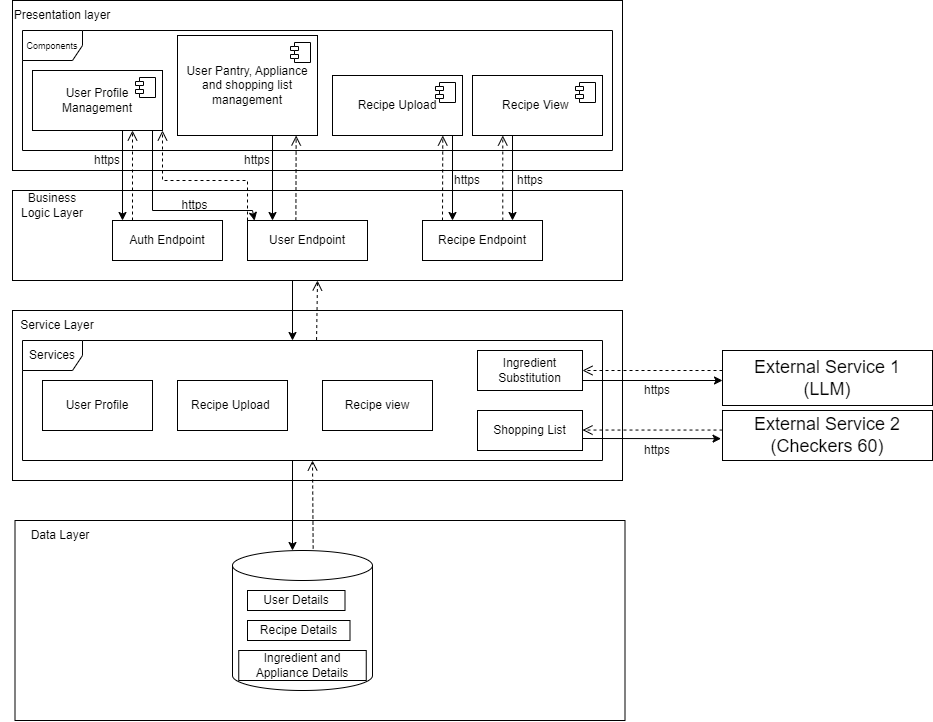

The diagram above was exported from draw.io. Its source (the exported page's mxGraphModel, read from the mxfile embedded in the PNG):
<mxGraphModel dx="1723" dy="687" grid="1" gridSize="10" guides="1" tooltips="1" connect="1" arrows="1" fold="1" page="1" pageScale="1" pageWidth="850" pageHeight="1100" math="0" shadow="0">
  <root>
    <mxCell id="0" />
    <mxCell id="1" parent="0" />
    <mxCell id="sH97HFN882L1To0Lmp61-2" value="" style="rounded=0;whiteSpace=wrap;html=1;" parent="1" vertex="1">
      <mxGeometry x="150" y="30" width="610" height="170" as="geometry" />
    </mxCell>
    <mxCell id="sH97HFN882L1To0Lmp61-3" value="" style="rounded=0;whiteSpace=wrap;html=1;" parent="1" vertex="1">
      <mxGeometry x="150" y="220" width="610" height="90" as="geometry" />
    </mxCell>
    <mxCell id="sH97HFN882L1To0Lmp61-4" value="" style="rounded=0;whiteSpace=wrap;html=1;" parent="1" vertex="1">
      <mxGeometry x="152.5" y="550" width="610" height="200" as="geometry" />
    </mxCell>
    <mxCell id="sH97HFN882L1To0Lmp61-7" value="Presentation layer" style="text;html=1;align=center;verticalAlign=middle;whiteSpace=wrap;rounded=0;" parent="1" vertex="1">
      <mxGeometry x="140" y="30" width="120" height="30" as="geometry" />
    </mxCell>
    <mxCell id="sH97HFN882L1To0Lmp61-8" value="Business Logic Layer" style="text;html=1;align=center;verticalAlign=middle;whiteSpace=wrap;rounded=0;" parent="1" vertex="1">
      <mxGeometry x="150" y="220" width="80" height="30" as="geometry" />
    </mxCell>
    <mxCell id="sH97HFN882L1To0Lmp61-9" value="Data Layer" style="text;html=1;align=center;verticalAlign=middle;whiteSpace=wrap;rounded=0;" parent="1" vertex="1">
      <mxGeometry x="137.5" y="550" width="120" height="30" as="geometry" />
    </mxCell>
    <mxCell id="sH97HFN882L1To0Lmp61-10" value="User Profile Management" style="html=1;dropTarget=0;whiteSpace=wrap;" parent="1" vertex="1">
      <mxGeometry x="170" y="100" width="130" height="60" as="geometry" />
    </mxCell>
    <mxCell id="sH97HFN882L1To0Lmp61-11" value="" style="shape=module;jettyWidth=8;jettyHeight=4;" parent="sH97HFN882L1To0Lmp61-10" vertex="1">
      <mxGeometry x="1" width="20" height="20" relative="1" as="geometry">
        <mxPoint x="-27" y="7" as="offset" />
      </mxGeometry>
    </mxCell>
    <mxCell id="sH97HFN882L1To0Lmp61-12" value="Recipe Upload" style="html=1;dropTarget=0;whiteSpace=wrap;" parent="1" vertex="1">
      <mxGeometry x="470" y="105" width="130" height="60" as="geometry" />
    </mxCell>
    <mxCell id="sH97HFN882L1To0Lmp61-13" value="" style="shape=module;jettyWidth=8;jettyHeight=4;" parent="sH97HFN882L1To0Lmp61-12" vertex="1">
      <mxGeometry x="1" width="20" height="20" relative="1" as="geometry">
        <mxPoint x="-27" y="7" as="offset" />
      </mxGeometry>
    </mxCell>
    <mxCell id="sH97HFN882L1To0Lmp61-14" value="Recipe View&amp;nbsp;" style="html=1;dropTarget=0;whiteSpace=wrap;" parent="1" vertex="1">
      <mxGeometry x="610" y="105" width="130" height="60" as="geometry" />
    </mxCell>
    <mxCell id="sH97HFN882L1To0Lmp61-15" value="" style="shape=module;jettyWidth=8;jettyHeight=4;" parent="sH97HFN882L1To0Lmp61-14" vertex="1">
      <mxGeometry x="1" width="20" height="20" relative="1" as="geometry">
        <mxPoint x="-27" y="7" as="offset" />
      </mxGeometry>
    </mxCell>
    <mxCell id="sH97HFN882L1To0Lmp61-16" value="User Pantry, Appliance and shopping list management" style="html=1;dropTarget=0;whiteSpace=wrap;" parent="1" vertex="1">
      <mxGeometry x="315" y="65" width="140" height="100" as="geometry" />
    </mxCell>
    <mxCell id="sH97HFN882L1To0Lmp61-17" value="" style="shape=module;jettyWidth=8;jettyHeight=4;" parent="sH97HFN882L1To0Lmp61-16" vertex="1">
      <mxGeometry x="1" width="20" height="20" relative="1" as="geometry">
        <mxPoint x="-27" y="7" as="offset" />
      </mxGeometry>
    </mxCell>
    <mxCell id="15STi6aiSeBATqtdHaLk-8" value="&lt;font style=&quot;font-size: 9px;&quot;&gt;Components&lt;/font&gt;" style="shape=umlFrame;whiteSpace=wrap;html=1;pointerEvents=0;" parent="1" vertex="1">
      <mxGeometry x="160" y="60" width="590" height="120" as="geometry" />
    </mxCell>
    <mxCell id="15STi6aiSeBATqtdHaLk-9" value="" style="endArrow=classic;html=1;rounded=0;" parent="1" edge="1">
      <mxGeometry width="50" height="50" relative="1" as="geometry">
        <mxPoint x="260" y="160" as="sourcePoint" />
        <mxPoint x="260" y="250" as="targetPoint" />
      </mxGeometry>
    </mxCell>
    <mxCell id="ivJTlx1EIdESJmakZdLE-1" value="" style="rounded=0;whiteSpace=wrap;html=1;" parent="1" vertex="1">
      <mxGeometry x="150" y="340" width="610" height="170" as="geometry" />
    </mxCell>
    <mxCell id="ivJTlx1EIdESJmakZdLE-2" value="Service Layer" style="text;html=1;align=center;verticalAlign=middle;whiteSpace=wrap;rounded=0;" parent="1" vertex="1">
      <mxGeometry x="150" y="340" width="90" height="30" as="geometry" />
    </mxCell>
    <mxCell id="ivJTlx1EIdESJmakZdLE-3" value="Services" style="shape=umlFrame;whiteSpace=wrap;html=1;pointerEvents=0;" parent="1" vertex="1">
      <mxGeometry x="160" y="370" width="580" height="120" as="geometry" />
    </mxCell>
    <mxCell id="ivJTlx1EIdESJmakZdLE-4" value="User Profile" style="html=1;whiteSpace=wrap;" parent="1" vertex="1">
      <mxGeometry x="180" y="410" width="110" height="50" as="geometry" />
    </mxCell>
    <mxCell id="ivJTlx1EIdESJmakZdLE-5" value="Recipe Upload&amp;nbsp;" style="html=1;whiteSpace=wrap;" parent="1" vertex="1">
      <mxGeometry x="315" y="410" width="110" height="50" as="geometry" />
    </mxCell>
    <mxCell id="ivJTlx1EIdESJmakZdLE-6" value="Recipe view" style="html=1;whiteSpace=wrap;" parent="1" vertex="1">
      <mxGeometry x="460" y="410" width="110" height="50" as="geometry" />
    </mxCell>
    <mxCell id="ivJTlx1EIdESJmakZdLE-7" value="Ingredient Substitution" style="html=1;whiteSpace=wrap;" parent="1" vertex="1">
      <mxGeometry x="615" y="380" width="105" height="40" as="geometry" />
    </mxCell>
    <mxCell id="ivJTlx1EIdESJmakZdLE-8" value="Shopping List" style="html=1;whiteSpace=wrap;" parent="1" vertex="1">
      <mxGeometry x="615" y="440" width="105" height="40" as="geometry" />
    </mxCell>
    <mxCell id="ivJTlx1EIdESJmakZdLE-9" value="" style="html=1;verticalAlign=bottom;endArrow=open;dashed=1;endSize=8;curved=0;rounded=0;exitX=0.669;exitY=0;exitDx=0;exitDy=0;exitPerimeter=0;" parent="1" source="Sy2beYR1d64GPM-d7_a2-7" edge="1">
      <mxGeometry relative="1" as="geometry">
        <mxPoint x="640" y="235.55999999999995" as="sourcePoint" />
        <mxPoint x="640.28" y="165" as="targetPoint" />
      </mxGeometry>
    </mxCell>
    <mxCell id="ivJTlx1EIdESJmakZdLE-10" value="" style="endArrow=classic;html=1;rounded=0;" parent="1" edge="1">
      <mxGeometry width="50" height="50" relative="1" as="geometry">
        <mxPoint x="430" y="310" as="sourcePoint" />
        <mxPoint x="430" y="370" as="targetPoint" />
      </mxGeometry>
    </mxCell>
    <mxCell id="ivJTlx1EIdESJmakZdLE-11" value="" style="html=1;verticalAlign=bottom;endArrow=open;dashed=1;endSize=8;curved=0;rounded=0;exitX=0.507;exitY=-0.004;exitDx=0;exitDy=0;exitPerimeter=0;entryX=0.5;entryY=1;entryDx=0;entryDy=0;" parent="1" source="ivJTlx1EIdESJmakZdLE-3" edge="1" target="sH97HFN882L1To0Lmp61-3">
      <mxGeometry relative="1" as="geometry">
        <mxPoint x="454.71" y="361" as="sourcePoint" />
        <mxPoint x="454.71" y="290" as="targetPoint" />
      </mxGeometry>
    </mxCell>
    <mxCell id="ivJTlx1EIdESJmakZdLE-20" value="" style="endArrow=classic;html=1;rounded=0;" parent="1" edge="1">
      <mxGeometry width="50" height="50" relative="1" as="geometry">
        <mxPoint x="430" y="490" as="sourcePoint" />
        <mxPoint x="430" y="580" as="targetPoint" />
      </mxGeometry>
    </mxCell>
    <mxCell id="ivJTlx1EIdESJmakZdLE-21" value="" style="html=1;verticalAlign=bottom;endArrow=open;dashed=1;endSize=8;curved=0;rounded=0;exitX=0.488;exitY=-0.018;exitDx=0;exitDy=0;exitPerimeter=0;" parent="1" edge="1">
      <mxGeometry relative="1" as="geometry">
        <mxPoint x="450.6600000000001" y="578.02" as="sourcePoint" />
        <mxPoint x="450" y="490" as="targetPoint" />
      </mxGeometry>
    </mxCell>
    <mxCell id="ivJTlx1EIdESJmakZdLE-22" value="&lt;font style=&quot;font-size: 18px;&quot;&gt;External Service 1&lt;/font&gt;&lt;div&gt;&lt;font style=&quot;font-size: 18px;&quot;&gt;(LLM)&lt;/font&gt;&lt;/div&gt;" style="html=1;whiteSpace=wrap;" parent="1" vertex="1">
      <mxGeometry x="860" y="380" width="210" height="55" as="geometry" />
    </mxCell>
    <mxCell id="ivJTlx1EIdESJmakZdLE-24" value="" style="html=1;verticalAlign=bottom;endArrow=open;dashed=1;endSize=8;curved=0;rounded=0;entryX=1;entryY=0.5;entryDx=0;entryDy=0;" parent="1" target="ivJTlx1EIdESJmakZdLE-7" edge="1">
      <mxGeometry relative="1" as="geometry">
        <mxPoint x="860" y="400" as="sourcePoint" />
        <mxPoint x="801" y="380" as="targetPoint" />
      </mxGeometry>
    </mxCell>
    <mxCell id="ivJTlx1EIdESJmakZdLE-25" value="" style="html=1;verticalAlign=bottom;endArrow=open;dashed=1;endSize=8;curved=0;rounded=0;entryX=1;entryY=0.5;entryDx=0;entryDy=0;exitX=0;exitY=0;exitDx=0;exitDy=0;" parent="1" edge="1">
      <mxGeometry relative="1" as="geometry">
        <mxPoint x="860" y="459.55" as="sourcePoint" />
        <mxPoint x="720" y="459.55" as="targetPoint" />
      </mxGeometry>
    </mxCell>
    <mxCell id="ivJTlx1EIdESJmakZdLE-27" value="" style="endArrow=classic;html=1;rounded=0;entryX=-0.007;entryY=0.563;entryDx=0;entryDy=0;entryPerimeter=0;" parent="1" target="ivJTlx1EIdESJmakZdLE-29" edge="1">
      <mxGeometry width="50" height="50" relative="1" as="geometry">
        <mxPoint x="720" y="468" as="sourcePoint" />
        <mxPoint x="800" y="550" as="targetPoint" />
      </mxGeometry>
    </mxCell>
    <mxCell id="ivJTlx1EIdESJmakZdLE-28" value="" style="endArrow=classic;html=1;rounded=0;entryX=0;entryY=0.75;entryDx=0;entryDy=0;" parent="1" edge="1">
      <mxGeometry width="50" height="50" relative="1" as="geometry">
        <mxPoint x="720" y="410" as="sourcePoint" />
        <mxPoint x="860" y="410" as="targetPoint" />
      </mxGeometry>
    </mxCell>
    <mxCell id="ivJTlx1EIdESJmakZdLE-29" value="&lt;font style=&quot;font-size: 18px;&quot;&gt;External Service 2&lt;/font&gt;&lt;div&gt;&lt;font style=&quot;font-size: 18px;&quot;&gt;(Checkers 60)&lt;/font&gt;&lt;/div&gt;" style="html=1;whiteSpace=wrap;" parent="1" vertex="1">
      <mxGeometry x="860" y="440" width="210" height="50" as="geometry" />
    </mxCell>
    <mxCell id="Sy2beYR1d64GPM-d7_a2-1" value="https" style="text;html=1;align=center;verticalAlign=middle;whiteSpace=wrap;rounded=0;" vertex="1" parent="1">
      <mxGeometry x="580" y="200" width="50" height="20" as="geometry" />
    </mxCell>
    <mxCell id="Sy2beYR1d64GPM-d7_a2-2" value="https" style="text;html=1;align=center;verticalAlign=middle;whiteSpace=wrap;rounded=0;" vertex="1" parent="1">
      <mxGeometry x="770" y="470" width="50" height="20" as="geometry" />
    </mxCell>
    <mxCell id="Sy2beYR1d64GPM-d7_a2-3" value="https" style="text;html=1;align=center;verticalAlign=middle;whiteSpace=wrap;rounded=0;" vertex="1" parent="1">
      <mxGeometry x="770" y="410" width="50" height="20" as="geometry" />
    </mxCell>
    <mxCell id="Sy2beYR1d64GPM-d7_a2-4" value="" style="shape=cylinder3;whiteSpace=wrap;html=1;boundedLbl=1;backgroundOutline=1;size=15;" vertex="1" parent="1">
      <mxGeometry x="370" y="580" width="140" height="140" as="geometry" />
    </mxCell>
    <mxCell id="ivJTlx1EIdESJmakZdLE-34" value="Ingredient and Appliance Details" style="rounded=0;whiteSpace=wrap;html=1;" parent="1" vertex="1">
      <mxGeometry x="376.25" y="680" width="127.5" height="30" as="geometry" />
    </mxCell>
    <mxCell id="ivJTlx1EIdESJmakZdLE-33" value="Recipe Details" style="rounded=0;whiteSpace=wrap;html=1;" parent="1" vertex="1">
      <mxGeometry x="385" y="650" width="102.5" height="20" as="geometry" />
    </mxCell>
    <mxCell id="ivJTlx1EIdESJmakZdLE-32" value="User Details" style="rounded=0;whiteSpace=wrap;html=1;" parent="1" vertex="1">
      <mxGeometry x="385" y="620" width="97.5" height="20" as="geometry" />
    </mxCell>
    <mxCell id="Sy2beYR1d64GPM-d7_a2-5" value="Auth Endpoint" style="rounded=0;whiteSpace=wrap;html=1;" vertex="1" parent="1">
      <mxGeometry x="250" y="250" width="110" height="40" as="geometry" />
    </mxCell>
    <mxCell id="Sy2beYR1d64GPM-d7_a2-6" value="User Endpoint" style="rounded=0;whiteSpace=wrap;html=1;" vertex="1" parent="1">
      <mxGeometry x="385" y="250" width="120" height="40" as="geometry" />
    </mxCell>
    <mxCell id="Sy2beYR1d64GPM-d7_a2-7" value="Recipe Endpoint" style="rounded=0;whiteSpace=wrap;html=1;" vertex="1" parent="1">
      <mxGeometry x="560" y="250" width="120" height="40" as="geometry" />
    </mxCell>
    <mxCell id="Sy2beYR1d64GPM-d7_a2-9" value="" style="html=1;verticalAlign=bottom;endArrow=open;dashed=1;endSize=8;curved=0;rounded=0;exitX=0.669;exitY=0;exitDx=0;exitDy=0;exitPerimeter=0;" edge="1" parent="1">
      <mxGeometry relative="1" as="geometry">
        <mxPoint x="580" y="250" as="sourcePoint" />
        <mxPoint x="580.28" y="165" as="targetPoint" />
      </mxGeometry>
    </mxCell>
    <mxCell id="Sy2beYR1d64GPM-d7_a2-10" value="" style="endArrow=classic;html=1;rounded=0;entryX=0.25;entryY=0;entryDx=0;entryDy=0;" edge="1" parent="1" target="Sy2beYR1d64GPM-d7_a2-7">
      <mxGeometry width="50" height="50" relative="1" as="geometry">
        <mxPoint x="590" y="165" as="sourcePoint" />
        <mxPoint x="590" y="235" as="targetPoint" />
      </mxGeometry>
    </mxCell>
    <mxCell id="Sy2beYR1d64GPM-d7_a2-11" value="" style="endArrow=classic;html=1;rounded=0;entryX=0.25;entryY=0;entryDx=0;entryDy=0;" edge="1" parent="1">
      <mxGeometry width="50" height="50" relative="1" as="geometry">
        <mxPoint x="650" y="165" as="sourcePoint" />
        <mxPoint x="650" y="250" as="targetPoint" />
      </mxGeometry>
    </mxCell>
    <mxCell id="Sy2beYR1d64GPM-d7_a2-12" value="https" style="text;html=1;align=center;verticalAlign=middle;whiteSpace=wrap;rounded=0;" vertex="1" parent="1">
      <mxGeometry x="642.5" y="200" width="50" height="20" as="geometry" />
    </mxCell>
    <mxCell id="Sy2beYR1d64GPM-d7_a2-13" value="" style="endArrow=classic;html=1;rounded=0;" edge="1" parent="1">
      <mxGeometry width="50" height="50" relative="1" as="geometry">
        <mxPoint x="410" y="165" as="sourcePoint" />
        <mxPoint x="410" y="250" as="targetPoint" />
      </mxGeometry>
    </mxCell>
    <mxCell id="Sy2beYR1d64GPM-d7_a2-14" value="" style="html=1;verticalAlign=bottom;endArrow=open;dashed=1;endSize=8;curved=0;rounded=0;exitX=0.669;exitY=0;exitDx=0;exitDy=0;exitPerimeter=0;" edge="1" parent="1">
      <mxGeometry relative="1" as="geometry">
        <mxPoint x="433.38" y="250" as="sourcePoint" />
        <mxPoint x="433.65999999999997" y="165" as="targetPoint" />
      </mxGeometry>
    </mxCell>
    <mxCell id="Sy2beYR1d64GPM-d7_a2-15" value="" style="html=1;verticalAlign=bottom;endArrow=open;dashed=1;endSize=8;curved=0;rounded=0;" edge="1" parent="1">
      <mxGeometry relative="1" as="geometry">
        <mxPoint x="270" y="250" as="sourcePoint" />
        <mxPoint x="270" y="160" as="targetPoint" />
      </mxGeometry>
    </mxCell>
    <mxCell id="Sy2beYR1d64GPM-d7_a2-16" value="" style="html=1;verticalAlign=bottom;endArrow=open;dashed=1;endSize=8;curved=0;rounded=0;exitX=0;exitY=0;exitDx=0;exitDy=0;" edge="1" parent="1" source="Sy2beYR1d64GPM-d7_a2-6">
      <mxGeometry relative="1" as="geometry">
        <mxPoint x="301" y="262" as="sourcePoint" />
        <mxPoint x="300" y="160" as="targetPoint" />
        <Array as="points">
          <mxPoint x="385" y="210" />
          <mxPoint x="300" y="210" />
        </Array>
      </mxGeometry>
    </mxCell>
    <mxCell id="Sy2beYR1d64GPM-d7_a2-17" value="" style="endArrow=classic;html=1;rounded=0;entryX=0.059;entryY=0.002;entryDx=0;entryDy=0;entryPerimeter=0;" edge="1" parent="1" target="Sy2beYR1d64GPM-d7_a2-6">
      <mxGeometry width="50" height="50" relative="1" as="geometry">
        <mxPoint x="290" y="160" as="sourcePoint" />
        <mxPoint x="290" y="245" as="targetPoint" />
        <Array as="points">
          <mxPoint x="290" y="240" />
          <mxPoint x="390" y="240" />
        </Array>
      </mxGeometry>
    </mxCell>
    <mxCell id="Sy2beYR1d64GPM-d7_a2-18" value="https" style="text;html=1;align=center;verticalAlign=middle;whiteSpace=wrap;rounded=0;" vertex="1" parent="1">
      <mxGeometry x="370" y="180" width="50" height="20" as="geometry" />
    </mxCell>
    <mxCell id="Sy2beYR1d64GPM-d7_a2-19" value="https" style="text;html=1;align=center;verticalAlign=middle;whiteSpace=wrap;rounded=0;" vertex="1" parent="1">
      <mxGeometry x="220" y="180" width="50" height="20" as="geometry" />
    </mxCell>
    <mxCell id="Sy2beYR1d64GPM-d7_a2-20" value="https" style="text;html=1;align=center;verticalAlign=middle;whiteSpace=wrap;rounded=0;" vertex="1" parent="1">
      <mxGeometry x="320" y="230" width="25" height="10" as="geometry" />
    </mxCell>
  </root>
</mxGraphModel>